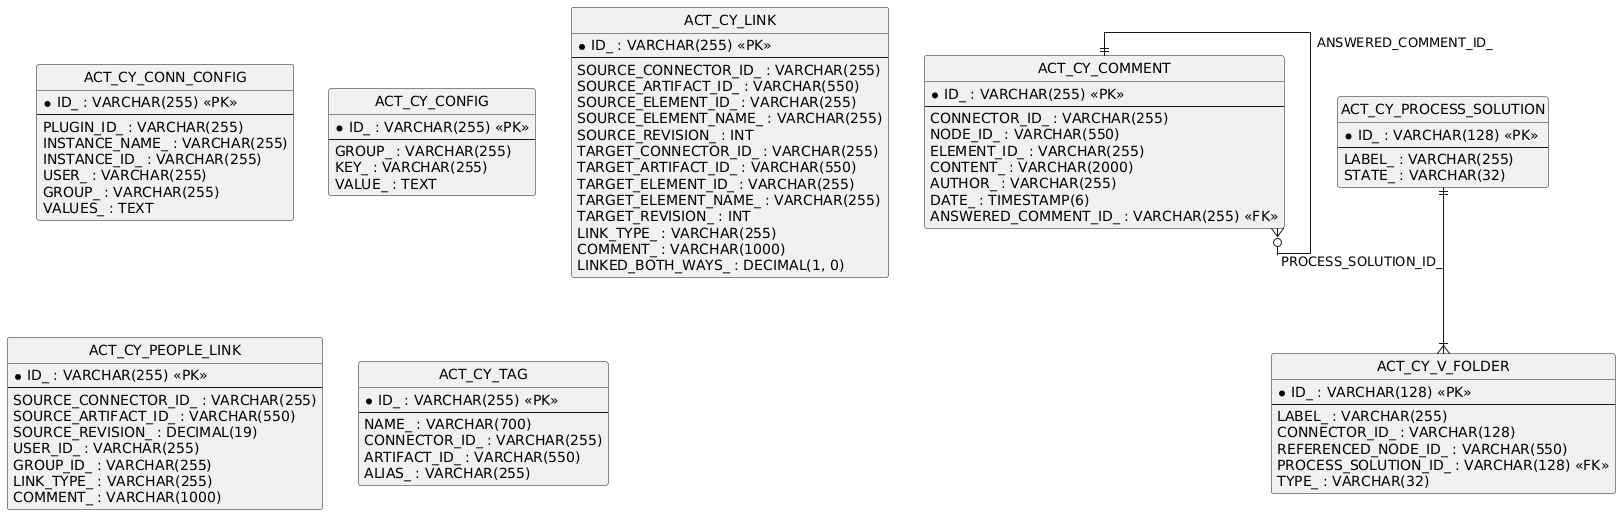

The diagram above was rendered by PlantUML. Its source (embedded in the PNG):
@startuml
hide circle
skinparam linetype ortho

entity "ACT_CY_CONN_CONFIG" as ACT_CY_CONN_CONFIG {
  * ID_ : VARCHAR(255) <<PK>>
  --
  PLUGIN_ID_ : VARCHAR(255)
  INSTANCE_NAME_ : VARCHAR(255)
  INSTANCE_ID_ : VARCHAR(255)
  USER_ : VARCHAR(255)
  GROUP_ : VARCHAR(255)
  VALUES_ : TEXT
}

entity "ACT_CY_CONFIG" as ACT_CY_CONFIG {
  * ID_ : VARCHAR(255) <<PK>>
  --
  GROUP_ : VARCHAR(255)
  KEY_ : VARCHAR(255)
  VALUE_ : TEXT
}

entity "ACT_CY_LINK" as ACT_CY_LINK {
  * ID_ : VARCHAR(255) <<PK>>
  --
  SOURCE_CONNECTOR_ID_ : VARCHAR(255)
  SOURCE_ARTIFACT_ID_ : VARCHAR(550)
  SOURCE_ELEMENT_ID_ : VARCHAR(255)
  SOURCE_ELEMENT_NAME_ : VARCHAR(255)
  SOURCE_REVISION_ : INT
  TARGET_CONNECTOR_ID_ : VARCHAR(255)
  TARGET_ARTIFACT_ID_ : VARCHAR(550)
  TARGET_ELEMENT_ID_ : VARCHAR(255)
  TARGET_ELEMENT_NAME_ : VARCHAR(255)
  TARGET_REVISION_ : INT
  LINK_TYPE_ : VARCHAR(255)
  COMMENT_ : VARCHAR(1000)
  LINKED_BOTH_WAYS_ : DECIMAL(1, 0)
}

entity "ACT_CY_PEOPLE_LINK" as ACT_CY_PEOPLE_LINK {
  * ID_ : VARCHAR(255) <<PK>>
  --
  SOURCE_CONNECTOR_ID_ : VARCHAR(255)
  SOURCE_ARTIFACT_ID_ : VARCHAR(550)
  SOURCE_REVISION_ : DECIMAL(19)
  USER_ID_ : VARCHAR(255)
  GROUP_ID_ : VARCHAR(255)
  LINK_TYPE_ : VARCHAR(255)
  COMMENT_ : VARCHAR(1000)
}

entity "ACT_CY_TAG" as ACT_CY_TAG {
  * ID_ : VARCHAR(255) <<PK>>
  --
  NAME_ : VARCHAR(700)
  CONNECTOR_ID_ : VARCHAR(255)
  ARTIFACT_ID_ : VARCHAR(550)
  ALIAS_ : VARCHAR(255)
}

entity "ACT_CY_COMMENT" as ACT_CY_COMMENT {
  * ID_ : VARCHAR(255) <<PK>>
  --
  CONNECTOR_ID_ : VARCHAR(255)
  NODE_ID_ : VARCHAR(550)
  ELEMENT_ID_ : VARCHAR(255)
  CONTENT_ : VARCHAR(2000)
  AUTHOR_ : VARCHAR(255)
  DATE_ : TIMESTAMP(6)
  ANSWERED_COMMENT_ID_ : VARCHAR(255) <<FK>>
}

entity "ACT_CY_PROCESS_SOLUTION" as ACT_CY_PROCESS_SOLUTION {
  * ID_ : VARCHAR(128) <<PK>>
  --
  LABEL_ : VARCHAR(255)
  STATE_ : VARCHAR(32)
}

entity "ACT_CY_V_FOLDER" as ACT_CY_V_FOLDER {
  * ID_ : VARCHAR(128) <<PK>>
  --
  LABEL_ : VARCHAR(255)
  CONNECTOR_ID_ : VARCHAR(128)
  REFERENCED_NODE_ID_ : VARCHAR(550)
  PROCESS_SOLUTION_ID_ : VARCHAR(128) <<FK>>
  TYPE_ : VARCHAR(32)
}

ACT_CY_COMMENT ||--o{ ACT_CY_COMMENT : "ANSWERED_COMMENT_ID_"
ACT_CY_PROCESS_SOLUTION ||--|{ ACT_CY_V_FOLDER : "PROCESS_SOLUTION_ID_"
@enduml